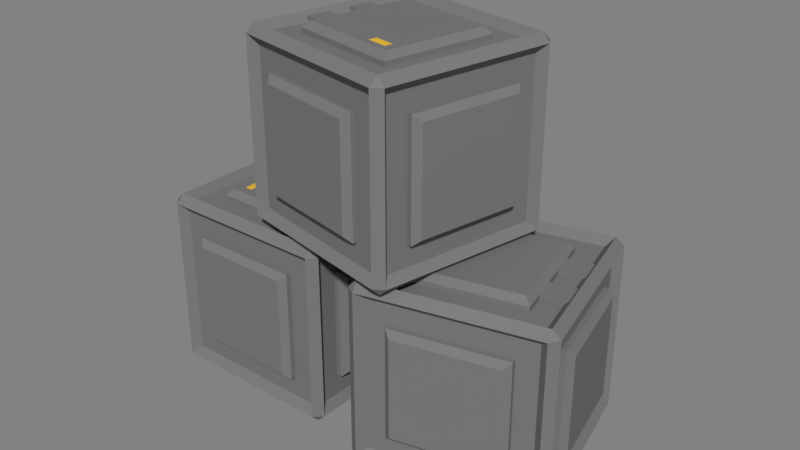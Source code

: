 # Source: prop_crates01.blend  (saved by Blender 2.79.0; exported with 4.5.12 LTS)
import bpy
from mathutils import Matrix  # noqa: F401  (used for matrix-valued properties, if any)

bpy.ops.wm.read_factory_settings(use_empty=True)
scene = bpy.context.scene
scene.name = 'Scene'

# ---- collections
col_collection_1 = bpy.data.collections.new('Collection 1'); scene.collection.children.link(col_collection_1)

# ---- materials (node trees are filled in below, after node groups)
mat_crate = bpy.data.materials.new('crate')
mat_crate.alpha_threshold = 0.0
mat_crate.roughness = 0.5
mat_crate_light = bpy.data.materials.new('crate_light')
mat_crate_light.alpha_threshold = 0.0
mat_crate_light.roughness = 0.5

# ---- material node trees
mat_crate.use_nodes = True; mat_crate.node_tree.nodes.clear()
_N = mat_crate.node_tree.nodes; _L = mat_crate.node_tree.links
n0 = _N.new('ShaderNodeOutputMaterial'); n0.name = 'Material Output'; n0.location = (300, 300)
n1 = _N.new('ShaderNodeBsdfDiffuse'); n1.name = 'Diffuse BSDF'; n1.location = (10, 300)
n1.inputs[0].default_value = (0.1902, 0.1902, 0.1902, 1.0)
_L.new(n1.outputs[0], n0.inputs[0])
n0.is_active_output = True
mat_crate_light.use_nodes = True; mat_crate_light.node_tree.nodes.clear()
_N = mat_crate_light.node_tree.nodes; _L = mat_crate_light.node_tree.links
n0 = _N.new('ShaderNodeOutputMaterial'); n0.name = 'Material Output'; n0.location = (300, 300)
n1 = _N.new('ShaderNodeBsdfDiffuse'); n1.name = 'Diffuse BSDF'; n1.location = (10, 300)
n1.inputs[0].default_value = (0.8, 0.4974, 0.0502, 1.0)
_L.new(n1.outputs[0], n0.inputs[0])
n0.is_active_output = True

# ---- world
world_world = bpy.data.worlds.new('World'); scene.world = world_world
world_world.use_nodes = True; world_world.node_tree.nodes.clear()
_N = world_world.node_tree.nodes; _L = world_world.node_tree.links
n0 = _N.new('ShaderNodeOutputWorld'); n0.name = 'World Output'; n0.location = (300, 300)
n1 = _N.new('ShaderNodeBackground'); n1.name = 'Background'; n1.location = (110, 300)
n1.inputs[0].default_value = (0.04445, 0.04445, 0.04445, 1.0)
n1.inputs[1].default_value = 5.0
_L.new(n1.outputs[0], n0.inputs[0])
n0.is_active_output = True
world_world.color = (0.0, 0.0, 0.0)
world_world.use_sun_shadow = False
world_world.sun_shadow_jitter_overblur = 0.0
world_world.cycles.sampling_method = 'MANUAL'

# ---- meshes
me_cube_002 = bpy.data.meshes.new('Cube.002')
me_cube_002.from_pydata([(-83.04, -83.04, 91.16), (-91.16, -83.04, 83.04), (-83.04, -91.16, 83.04), (-83.04, -91.16, -83.04), (-91.16, 83.04, -83.04), (-91.16, -83.04, -83.04), (-83.04, -83.04, -91.16), (-83.04, 83.04, -91.16), (-91.09, -91.09, -100.0), (-91.09, -100.0, -91.09), (-100.0, -91.09, -91.09), (-91.09, -100.0, 91.09), (-91.09, -91.09, 100.0), (-100.0, -91.09, 91.09), (-91.09, 91.09, -100.0), (-100.0, 91.09, -91.09), (-91.09, 100.0, -91.09), (-91.09, 91.09, 100.0), (-91.09, 100.0, 91.09), (-100.0, 91.09, 91.09), (91.09, -91.09, -100.0), (100.0, -91.09, -91.09), (91.09, -100.0, -91.09), (91.09, -91.09, 100.0), (91.09, -100.0, 91.09), (100.0, -91.09, 91.09), (91.09, 91.09, -100.0), (91.09, 100.0, -91.09), (100.0, 91.09, -91.09), (91.09, 91.09, 100.0), (100.0, 91.09, 91.09), (91.09, 100.0, 91.09), (-83.04, 83.04, 91.16), (-91.16, 83.04, 83.04), (-83.04, 91.16, 83.04), (-83.04, 91.16, -83.04), (83.04, 83.04, -91.16), (83.04, 91.16, -83.04), (83.04, 83.04, 91.16), (83.04, 91.16, 83.04), (91.16, 83.04, 83.04), (91.16, 83.04, -83.04), (83.04, -83.04, -91.16), (91.16, -83.04, -83.04), (83.04, -83.04, 91.16), (91.16, -83.04, 83.04), (83.04, -91.16, 83.04), (83.04, -91.16, -83.04), (60.72, 91.16, 60.72), (-60.72, 91.16, 60.72), (-60.72, 60.72, 91.16), (60.72, 60.72, 91.16), (60.72, 60.72, -91.16), (-60.72, 60.72, -91.16), (-60.72, 91.16, -60.72), (-91.16, 60.72, 60.72), (-91.16, -60.72, 60.72), (-60.72, -60.72, 91.16), (-60.72, -60.72, -91.16), (-91.16, -60.72, -60.72), (-91.16, 60.72, -60.72), (-60.72, -91.16, -60.72), (-60.72, -91.16, 60.72), (60.72, 91.16, -60.72), (91.16, 60.72, 60.72), (91.16, 60.72, -60.72), (60.72, -60.72, -91.16), (91.16, -60.72, -60.72), (60.72, -60.72, 91.16), (91.16, -60.72, 60.72), (60.72, -91.16, 60.72), (60.72, -91.16, -60.72), (54.65, 100.0, -91.09), (18.22, 100.0, -91.09), (-18.22, 100.0, -91.09), (-54.65, 100.0, -91.09), (-54.65, 91.09, -100.0), (-18.22, 91.09, -100.0), (18.22, 91.09, -100.0), (54.65, 91.09, -100.0), (49.82, 91.16, -83.04), (16.61, 91.16, -83.04), (-16.61, 91.16, -83.04), (-49.82, 91.16, -83.04), (-49.82, 83.04, -91.16), (-16.61, 83.04, -91.16), (16.61, 83.04, -91.16), (49.82, 83.04, -91.16), (49.82, 83.04, 91.16), (16.61, 83.04, 91.16), (-16.61, 83.04, 91.16), (-49.82, 83.04, 91.16), (-49.82, 91.16, 83.04), (-16.61, 91.16, 83.04), (16.61, 91.16, 83.04), (49.82, 91.16, 83.04), (60.72, 96.22, 60.72), (54.25, 102.7, 54.25), (-54.25, 102.7, 54.25), (-60.72, 96.22, 60.72), (-60.72, 60.72, 96.22), (-54.25, 54.25, 102.7), (54.25, 54.25, 102.7), (60.72, 60.72, 96.22), (60.72, 60.72, -96.22), (54.25, 54.25, -102.7), (-54.25, 54.25, -102.7), (-60.72, 60.72, -96.22), (-54.25, 102.7, -54.25), (-60.72, 96.22, -60.72), (-96.22, 60.72, 60.72), (-102.7, 54.25, 54.25), (-102.7, -54.25, 54.25), (-96.22, -60.72, 60.72), (-60.72, -60.72, 96.22), (-54.25, -54.25, 102.7), (-54.25, -54.25, -102.7), (-60.72, -60.72, -96.22), (-102.7, -54.25, -54.25), (-96.22, -60.72, -60.72), (-102.7, 54.25, -54.25), (-96.22, 60.72, -60.72), (-60.72, -96.22, -60.72), (-54.25, -102.7, -54.25), (-54.25, -102.7, 54.25), (-60.72, -96.22, 60.72), (54.25, 102.7, -54.25), (60.72, 96.22, -60.72), (96.22, 60.72, 60.72), (102.7, 54.25, 54.25), (102.7, 54.25, -54.25), (96.22, 60.72, -60.72), (60.72, -60.72, -96.22), (54.25, -54.25, -102.7), (102.7, -54.25, -54.25), (96.22, -60.72, -60.72), (54.25, -54.25, 102.7), (60.72, -60.72, 96.22), (96.22, -60.72, 60.72), (102.7, -54.25, 54.25), (60.72, -96.22, 60.72), (54.25, -102.7, 54.25), (54.25, -102.7, -54.25), (60.72, -96.22, -60.72), (-54.65, 91.09, 100.0), (-18.22, 91.09, 100.0), (18.22, 91.09, 100.0), (54.65, 91.09, 100.0), (54.65, 100.0, 91.09), (18.22, 100.0, 91.09), (-18.22, 100.0, 91.09), (-54.65, 100.0, 91.09), (-54.65, -91.09, -100.0), (-18.22, -91.09, -100.0), (18.22, -91.09, -100.0), (54.65, -91.09, -100.0), (54.65, -100.0, -91.09), (18.22, -100.0, -91.09), (-18.22, -100.0, -91.09), (-54.65, -100.0, -91.09), (54.65, -91.09, 100.0), (18.22, -91.09, 100.0), (-18.22, -91.09, 100.0), (-54.65, -91.09, 100.0), (-54.65, -100.0, 91.09), (-18.22, -100.0, 91.09), (18.22, -100.0, 91.09), (54.65, -100.0, 91.09), (-49.82, -83.04, -91.16), (-16.61, -83.04, -91.16), (16.61, -83.04, -91.16), (49.82, -83.04, -91.16), (49.82, -91.16, -83.04), (16.61, -91.16, -83.04), (-16.61, -91.16, -83.04), (-49.82, -91.16, -83.04), (49.82, -83.04, 91.16), (16.61, -83.04, 91.16), (-16.61, -83.04, 91.16), (-49.82, -83.04, 91.16), (-49.82, -91.16, 83.04), (-16.61, -91.16, 83.04), (16.61, -91.16, 83.04), (49.82, -91.16, 83.04), (36.43, 91.16, 60.72), (12.14, 91.16, 60.72), (-12.14, 91.16, 60.72), (-36.43, 91.16, 60.72), (-36.43, 60.72, 91.16), (-12.14, 60.72, 91.16), (12.14, 60.72, 91.16), (36.43, 60.72, 91.16), (36.43, 60.72, -91.16), (12.14, 60.72, -91.16), (-12.14, 60.72, -91.16), (-36.43, 60.72, -91.16), (-36.43, 91.16, -60.72), (-12.14, 91.16, -60.72), (12.14, 91.16, -60.72), (36.43, 91.16, -60.72), (-36.43, -60.72, -91.16), (-12.14, -60.72, -91.16), (12.14, -60.72, -91.16), (36.43, -60.72, -91.16), (36.43, -91.16, -60.72), (12.14, -91.16, -60.72), (-12.14, -91.16, -60.72), (-36.43, -91.16, -60.72), (36.43, -60.72, 91.16), (12.14, -60.72, 91.16), (-12.14, -60.72, 91.16), (-36.43, -60.72, 91.16), (-36.43, -91.16, 60.72), (-12.14, -91.16, 60.72), (12.14, -91.16, 60.72), (36.43, -91.16, 60.72), (32.55, 102.7, 54.25), (10.85, 102.7, 54.25), (-10.85, 102.7, 54.25), (-32.55, 102.7, 54.25), (-36.43, 96.22, 60.72), (-12.14, 96.22, 60.72), (12.14, 96.22, 60.72), (36.43, 96.22, 60.72), (-32.55, 54.25, 102.7), (-10.85, 54.25, 102.7), (10.85, 54.25, 102.7), (32.55, 54.25, 102.7), (36.43, 60.72, 96.22), (12.14, 60.72, 96.22), (-12.14, 60.72, 96.22), (-36.43, 60.72, 96.22), (32.55, 54.25, -102.7), (10.85, 54.25, -102.7), (-10.85, 54.25, -102.7), (-32.55, 54.25, -102.7), (-36.43, 60.72, -96.22), (-12.14, 60.72, -96.22), (12.14, 60.72, -96.22), (36.43, 60.72, -96.22), (-32.55, 102.7, -54.25), (-10.85, 102.7, -54.25), (10.85, 102.7, -54.25), (32.55, 102.7, -54.25), (36.43, 96.22, -60.72), (12.14, 96.22, -60.72), (-12.14, 96.22, -60.72), (-36.43, 96.22, -60.72), (-32.55, -54.25, -102.7), (-10.85, -54.25, -102.7), (10.85, -54.25, -102.7), (32.55, -54.25, -102.7), (36.43, -60.72, -96.22), (12.14, -60.72, -96.22), (-12.14, -60.72, -96.22), (-36.43, -60.72, -96.22), (32.55, -102.7, -54.25), (10.85, -102.7, -54.25), (-10.85, -102.7, -54.25), (-32.55, -102.7, -54.25), (-36.43, -96.22, -60.72), (-12.14, -96.22, -60.72), (12.14, -96.22, -60.72), (36.43, -96.22, -60.72), (32.55, -54.25, 102.7), (10.85, -54.25, 102.7), (-10.85, -54.25, 102.7), (-32.55, -54.25, 102.7), (-36.43, -60.72, 96.22), (-12.14, -60.72, 96.22), (12.14, -60.72, 96.22), (36.43, -60.72, 96.22), (-32.55, -102.7, 54.25), (-10.85, -102.7, 54.25), (10.85, -102.7, 54.25), (32.55, -102.7, 54.25), (36.43, -96.22, 60.72), (12.14, -96.22, 60.72), (-12.14, -96.22, 60.72), (-36.43, -96.22, 60.72), (-36.43, 91.76, 91.16), (-12.14, 91.76, 91.16), (12.14, 91.76, 91.16), (36.43, 91.76, 91.16), (36.43, 91.76, 96.22), (12.14, 91.76, 96.22), (-12.14, 91.76, 96.22), (-36.43, 91.76, 96.22), (-47.72, -44.35, 102.7), (-47.72, -22.06, 102.7), (-39.08, -44.35, 102.7), (-39.08, -22.06, 102.7)], [], [(31, 27, 37, 39), (152, 8, 6, 168), (180, 2, 62, 212), (13, 19, 33, 1), (28, 30, 40, 41), (25, 21, 43, 45), (8, 9, 10), (11, 12, 13), (14, 15, 16), (17, 18, 19), (20, 21, 22), (23, 24, 25), (26, 27, 28), (29, 30, 31), (14, 8, 10, 15), (9, 11, 13, 10), (12, 17, 19, 13), (18, 16, 15, 19), (76, 14, 16, 75), (147, 29, 31, 148), (30, 28, 27, 31), (20, 26, 28, 21), (29, 23, 25, 30), (24, 22, 21, 25), (155, 20, 22, 156), (163, 12, 11, 164), (17, 12, 0, 32), (1, 33, 55, 56), (43, 41, 65, 67), (33, 4, 60, 55), (176, 44, 68, 208), (35, 34, 49, 54), (16, 18, 34, 35), (156, 22, 47, 172), (26, 20, 42, 36), (19, 15, 4, 33), (160, 23, 44, 176), (8, 14, 7, 6), (21, 28, 41, 43), (79, 26, 36, 87), (164, 11, 2, 180), (15, 10, 5, 4), (23, 29, 38, 44), (75, 16, 35, 83), (11, 9, 3, 2), (30, 25, 45, 40), (144, 17, 32, 91), (10, 13, 1, 5), (22, 24, 46, 47), (148, 31, 39, 95), (68, 51, 103, 137), (67, 65, 131, 135), (71, 70, 140, 143), (59, 56, 113, 119), (56, 55, 110, 113), (49, 187, 220, 99), (44, 38, 51, 68), (32, 0, 57, 50), (40, 45, 69, 64), (6, 7, 53, 58), (47, 46, 70, 71), (5, 1, 56, 59), (95, 39, 48, 184), (45, 43, 67, 69), (4, 5, 59, 60), (41, 40, 64, 65), (91, 32, 50, 188), (168, 6, 58, 200), (2, 3, 61, 62), (39, 37, 63, 48), (87, 36, 52, 192), (172, 47, 71, 204), (83, 35, 54, 196), (36, 42, 66, 52), (204, 71, 143, 263), (64, 69, 138, 128), (50, 57, 114, 100), (55, 60, 121, 110), (48, 63, 127, 96), (52, 66, 132, 104), (60, 59, 119, 121), (54, 49, 99, 109), (196, 54, 109, 247), (212, 62, 125, 279), (58, 53, 107, 117), (208, 68, 137, 271), (200, 58, 117, 255), (243, 216, 97, 126), (69, 67, 135, 138), (62, 61, 122, 125), (130, 129, 139, 134), (115, 267, 290, 288), (192, 52, 104, 239), (259, 272, 124, 123), (232, 105, 133, 251), (65, 64, 128, 131), (118, 112, 111, 120), (188, 50, 100, 231), (219, 98, 99, 220), (227, 102, 103, 228), (235, 106, 107, 236), (98, 108, 109, 99), (111, 112, 113, 110), (115, 101, 100, 114), (106, 116, 117, 107), (112, 118, 119, 113), (118, 120, 121, 119), (123, 124, 125, 122), (243, 126, 127, 244), (120, 111, 110, 121), (129, 130, 131, 128), (126, 97, 96, 127), (133, 105, 104, 132), (130, 134, 135, 131), (102, 136, 137, 103), (139, 129, 128, 138), (141, 142, 143, 140), (134, 139, 138, 135), (251, 133, 132, 252), (259, 123, 122, 260), (267, 115, 114, 268), (275, 141, 140, 276), (184, 48, 96, 223), (187, 186, 221, 220), (186, 185, 222, 221), (185, 184, 223, 222), (124, 272, 279, 125), (272, 273, 278, 279), (273, 274, 277, 278), (274, 275, 276, 277), (136, 264, 271, 137), (264, 265, 270, 271), (265, 266, 269, 270), (266, 267, 268, 269), (142, 256, 263, 143), (256, 257, 262, 263), (257, 258, 261, 262), (258, 259, 260, 261), (116, 248, 255, 117), (248, 249, 254, 255), (249, 250, 253, 254), (250, 251, 252, 253), (108, 240, 247, 109), (240, 241, 246, 247), (241, 242, 245, 246), (242, 243, 244, 245), (105, 232, 239, 104), (232, 233, 238, 239), (233, 234, 237, 238), (234, 235, 236, 237), (101, 224, 231, 100), (224, 225, 230, 231), (225, 226, 229, 230), (226, 227, 228, 229), (97, 216, 223, 96), (216, 217, 222, 223), (217, 218, 221, 222), (218, 219, 220, 221), (51, 191, 228, 103), (228, 191, 283, 284), (190, 189, 230, 229), (230, 189, 281, 286), (106, 235, 248, 116), (235, 234, 249, 248), (234, 233, 250, 249), (233, 232, 251, 250), (142, 141, 275, 256), (256, 275, 274, 257), (257, 274, 273, 258), (258, 273, 272, 259), (53, 195, 236, 107), (195, 194, 237, 236), (194, 193, 238, 237), (193, 192, 239, 238), (102, 227, 264, 136), (227, 226, 265, 264), (226, 225, 266, 265), (225, 224, 267, 266), (108, 98, 219, 240), (240, 219, 218, 241), (241, 218, 217, 242), (242, 217, 216, 243), (66, 203, 252, 132), (203, 202, 253, 252), (202, 201, 254, 253), (201, 200, 255, 254), (57, 211, 268, 114), (211, 210, 269, 268), (210, 209, 270, 269), (209, 208, 271, 270), (70, 215, 276, 140), (215, 214, 277, 276), (214, 213, 278, 277), (213, 212, 279, 278), (63, 199, 244, 127), (199, 198, 245, 244), (198, 197, 246, 245), (197, 196, 247, 246), (61, 207, 260, 122), (207, 206, 261, 260), (206, 205, 262, 261), (205, 204, 263, 262), (37, 80, 199, 63), (80, 81, 198, 199), (81, 82, 197, 198), (82, 83, 196, 197), (3, 175, 207, 61), (175, 174, 206, 207), (174, 173, 205, 206), (173, 172, 204, 205), (7, 84, 195, 53), (84, 85, 194, 195), (85, 86, 193, 194), (86, 87, 192, 193), (42, 171, 203, 66), (171, 170, 202, 203), (170, 169, 201, 202), (169, 168, 200, 201), (38, 88, 191, 51), (88, 89, 190, 191), (89, 90, 189, 190), (90, 91, 188, 189), (34, 92, 187, 49), (92, 93, 186, 187), (93, 94, 185, 186), (94, 95, 184, 185), (18, 151, 92, 34), (151, 150, 93, 92), (150, 149, 94, 93), (149, 148, 95, 94), (29, 147, 88, 38), (147, 146, 89, 88), (146, 145, 90, 89), (145, 144, 91, 90), (27, 72, 80, 37), (72, 73, 81, 80), (73, 74, 82, 81), (74, 75, 83, 82), (24, 167, 183, 46), (167, 166, 182, 183), (166, 165, 181, 182), (165, 164, 180, 181), (14, 76, 84, 7), (76, 77, 85, 84), (77, 78, 86, 85), (78, 79, 87, 86), (12, 163, 179, 0), (163, 162, 178, 179), (162, 161, 177, 178), (161, 160, 176, 177), (9, 159, 175, 3), (159, 158, 174, 175), (158, 157, 173, 174), (157, 156, 172, 173), (0, 179, 211, 57), (179, 178, 210, 211), (178, 177, 209, 210), (177, 176, 208, 209), (23, 160, 167, 24), (160, 161, 166, 167), (161, 162, 165, 166), (162, 163, 164, 165), (8, 152, 159, 9), (152, 153, 158, 159), (153, 154, 157, 158), (154, 155, 156, 157), (17, 144, 151, 18), (144, 145, 150, 151), (145, 146, 149, 150), (146, 147, 148, 149), (26, 79, 72, 27), (79, 78, 73, 72), (78, 77, 74, 73), (77, 76, 75, 74), (46, 183, 215, 70), (183, 182, 214, 215), (182, 181, 213, 214), (181, 180, 212, 213), (20, 155, 171, 42), (155, 154, 170, 171), (154, 153, 169, 170), (153, 152, 168, 169), (283, 282, 285, 284), (281, 280, 287, 286), (191, 190, 282, 283), (189, 188, 280, 281), (188, 231, 287, 280), (231, 230, 286, 287), (190, 229, 285, 282), (229, 228, 284, 285), (291, 289, 288, 290), (101, 115, 288, 289), (224, 101, 289, 291), (267, 224, 291, 290)])
me_cube_002.polygons.foreach_set('material_index', [0, 0, 0, 0, 0, 0, 0, 0, 0, 0, 0, 0, 0, 0, 0, 0, 0, 0, 0, 0, 0, 0, 0, 0, 0, 0, 0, 0, 0, 0, 0, 0, 0, 0, 0, 0, 0, 0, 0, 0, 0, 0, 0, 0, 0, 0, 0, 0, 0, 0, 0, 0, 0, 0, 0, 0, 0, 0, 0, 0, 0, 0, 0, 0, 0, 0, 0, 0, 0, 0, 0, 0, 0, 0, 0, 0, 0, 0, 0, 0, 0, 0, 0, 0, 0, 0, 0, 0, 0, 0, 0, 0, 0, 0, 0, 0, 0, 0, 0, 0, 0, 0, 0, 0, 0, 0, 0, 0, 0, 0, 0, 0, 0, 0, 0, 0, 0, 0, 0, 0, 0, 0, 0, 0, 0, 0, 0, 0, 0, 0, 0, 0, 0, 0, 0, 0, 0, 0, 0, 0, 0, 0, 0, 0, 0, 0, 0, 0, 0, 0, 0, 0, 0, 0, 0, 0, 0, 0, 0, 0, 0, 0, 0, 0, 0, 0, 0, 0, 0, 0, 0, 0, 0, 0, 0, 0, 0, 0, 0, 0, 0, 0, 0, 0, 0, 0, 0, 0, 0, 0, 0, 0, 0, 0, 0, 0, 0, 0, 0, 0, 0, 0, 0, 0, 0, 0, 0, 0, 0, 0, 0, 0, 0, 0, 0, 0, 0, 0, 0, 0, 0, 0, 0, 0, 0, 0, 0, 0, 0, 0, 0, 0, 0, 0, 0, 0, 0, 0, 0, 0, 0, 0, 0, 0, 0, 0, 0, 0, 0, 0, 0, 0, 0, 0, 0, 0, 0, 0, 0, 0, 0, 0, 0, 0, 0, 0, 0, 0, 0, 0, 0, 0, 0, 0, 0, 0, 0, 0, 0, 0, 0, 0, 0, 0, 0, 0, 0, 0, 0, 0, 1, 0, 0, 0])
me_cube_002.materials.append(mat_crate)
me_cube_002.materials.append(mat_crate_light)
me_cube_002.use_remesh_preserve_volume = False
me_cube_002.use_remesh_preserve_attributes = False
me_cube_002.use_mirror_vertex_groups = False
me_cube_002.update()
me_cube_001 = bpy.data.meshes.new('Cube.001')
me_cube_001.from_pydata([(-83.04, -83.04, 91.16), (-91.16, -83.04, 83.04), (-83.04, -91.16, 83.04), (-83.04, -91.16, -83.04), (-91.16, 83.04, -83.04), (-91.16, -83.04, -83.04), (-83.04, -83.04, -91.16), (-83.04, 83.04, -91.16), (-91.09, -91.09, -100.0), (-91.09, -100.0, -91.09), (-100.0, -91.09, -91.09), (-91.09, -100.0, 91.09), (-91.09, -91.09, 100.0), (-100.0, -91.09, 91.09), (-91.09, 91.09, -100.0), (-100.0, 91.09, -91.09), (-91.09, 100.0, -91.09), (-91.09, 91.09, 100.0), (-91.09, 100.0, 91.09), (-100.0, 91.09, 91.09), (91.09, -91.09, -100.0), (100.0, -91.09, -91.09), (91.09, -100.0, -91.09), (91.09, -91.09, 100.0), (91.09, -100.0, 91.09), (100.0, -91.09, 91.09), (91.09, 91.09, -100.0), (91.09, 100.0, -91.09), (100.0, 91.09, -91.09), (91.09, 91.09, 100.0), (100.0, 91.09, 91.09), (91.09, 100.0, 91.09), (-83.04, 83.04, 91.16), (-91.16, 83.04, 83.04), (-83.04, 91.16, 83.04), (-83.04, 91.16, -83.04), (83.04, 83.04, -91.16), (83.04, 91.16, -83.04), (83.04, 83.04, 91.16), (83.04, 91.16, 83.04), (91.16, 83.04, 83.04), (91.16, 83.04, -83.04), (83.04, -83.04, -91.16), (91.16, -83.04, -83.04), (83.04, -83.04, 91.16), (91.16, -83.04, 83.04), (83.04, -91.16, 83.04), (83.04, -91.16, -83.04), (60.72, 91.16, 60.72), (-60.72, 91.16, 60.72), (-60.72, 60.72, 91.16), (60.72, 60.72, 91.16), (60.72, 60.72, -91.16), (-60.72, 60.72, -91.16), (-60.72, 91.16, -60.72), (-91.16, 60.72, 60.72), (-91.16, -60.72, 60.72), (-60.72, -60.72, 91.16), (-60.72, -60.72, -91.16), (-91.16, -60.72, -60.72), (-91.16, 60.72, -60.72), (-60.72, -91.16, -60.72), (-60.72, -91.16, 60.72), (60.72, 91.16, -60.72), (91.16, 60.72, 60.72), (91.16, 60.72, -60.72), (60.72, -60.72, -91.16), (91.16, -60.72, -60.72), (60.72, -60.72, 91.16), (91.16, -60.72, 60.72), (60.72, -91.16, 60.72), (60.72, -91.16, -60.72), (54.65, 100.0, -91.09), (18.22, 100.0, -91.09), (-18.22, 100.0, -91.09), (-54.65, 100.0, -91.09), (-54.65, 91.09, -100.0), (-18.22, 91.09, -100.0), (18.22, 91.09, -100.0), (54.65, 91.09, -100.0), (49.82, 91.16, -83.04), (16.61, 91.16, -83.04), (-16.61, 91.16, -83.04), (-49.82, 91.16, -83.04), (-49.82, 83.04, -91.16), (-16.61, 83.04, -91.16), (16.61, 83.04, -91.16), (49.82, 83.04, -91.16), (49.82, 83.04, 91.16), (16.61, 83.04, 91.16), (-16.61, 83.04, 91.16), (-49.82, 83.04, 91.16), (-49.82, 91.16, 83.04), (-16.61, 91.16, 83.04), (16.61, 91.16, 83.04), (49.82, 91.16, 83.04), (60.72, 96.22, 60.72), (54.25, 102.7, 54.25), (-54.25, 102.7, 54.25), (-60.72, 96.22, 60.72), (-60.72, 60.72, 96.22), (-54.25, 54.25, 102.7), (54.25, 54.25, 102.7), (60.72, 60.72, 96.22), (60.72, 60.72, -96.22), (54.25, 54.25, -102.7), (-54.25, 54.25, -102.7), (-60.72, 60.72, -96.22), (-54.25, 102.7, -54.25), (-60.72, 96.22, -60.72), (-96.22, 60.72, 60.72), (-102.7, 54.25, 54.25), (-102.7, -54.25, 54.25), (-96.22, -60.72, 60.72), (-60.72, -60.72, 96.22), (-54.25, -54.25, 102.7), (-54.25, -54.25, -102.7), (-60.72, -60.72, -96.22), (-102.7, -54.25, -54.25), (-96.22, -60.72, -60.72), (-102.7, 54.25, -54.25), (-96.22, 60.72, -60.72), (-60.72, -96.22, -60.72), (-54.25, -102.7, -54.25), (-54.25, -102.7, 54.25), (-60.72, -96.22, 60.72), (54.25, 102.7, -54.25), (60.72, 96.22, -60.72), (96.22, 60.72, 60.72), (102.7, 54.25, 54.25), (102.7, 54.25, -54.25), (96.22, 60.72, -60.72), (60.72, -60.72, -96.22), (54.25, -54.25, -102.7), (102.7, -54.25, -54.25), (96.22, -60.72, -60.72), (54.25, -54.25, 102.7), (60.72, -60.72, 96.22), (96.22, -60.72, 60.72), (102.7, -54.25, 54.25), (60.72, -96.22, 60.72), (54.25, -102.7, 54.25), (54.25, -102.7, -54.25), (60.72, -96.22, -60.72), (-54.65, 91.09, 100.0), (-18.22, 91.09, 100.0), (18.22, 91.09, 100.0), (54.65, 91.09, 100.0), (54.65, 100.0, 91.09), (18.22, 100.0, 91.09), (-18.22, 100.0, 91.09), (-54.65, 100.0, 91.09), (-54.65, -91.09, -100.0), (-18.22, -91.09, -100.0), (18.22, -91.09, -100.0), (54.65, -91.09, -100.0), (54.65, -100.0, -91.09), (18.22, -100.0, -91.09), (-18.22, -100.0, -91.09), (-54.65, -100.0, -91.09), (54.65, -91.09, 100.0), (18.22, -91.09, 100.0), (-18.22, -91.09, 100.0), (-54.65, -91.09, 100.0), (-54.65, -100.0, 91.09), (-18.22, -100.0, 91.09), (18.22, -100.0, 91.09), (54.65, -100.0, 91.09), (-49.82, -83.04, -91.16), (-16.61, -83.04, -91.16), (16.61, -83.04, -91.16), (49.82, -83.04, -91.16), (49.82, -91.16, -83.04), (16.61, -91.16, -83.04), (-16.61, -91.16, -83.04), (-49.82, -91.16, -83.04), (49.82, -83.04, 91.16), (16.61, -83.04, 91.16), (-16.61, -83.04, 91.16), (-49.82, -83.04, 91.16), (-49.82, -91.16, 83.04), (-16.61, -91.16, 83.04), (16.61, -91.16, 83.04), (49.82, -91.16, 83.04), (36.43, 91.16, 60.72), (12.14, 91.16, 60.72), (-12.14, 91.16, 60.72), (-36.43, 91.16, 60.72), (-36.43, 60.72, 91.16), (-12.14, 60.72, 91.16), (12.14, 60.72, 91.16), (36.43, 60.72, 91.16), (36.43, 60.72, -91.16), (12.14, 60.72, -91.16), (-12.14, 60.72, -91.16), (-36.43, 60.72, -91.16), (-36.43, 91.16, -60.72), (-12.14, 91.16, -60.72), (12.14, 91.16, -60.72), (36.43, 91.16, -60.72), (-36.43, -60.72, -91.16), (-12.14, -60.72, -91.16), (12.14, -60.72, -91.16), (36.43, -60.72, -91.16), (36.43, -91.16, -60.72), (12.14, -91.16, -60.72), (-12.14, -91.16, -60.72), (-36.43, -91.16, -60.72), (36.43, -60.72, 91.16), (12.14, -60.72, 91.16), (-12.14, -60.72, 91.16), (-36.43, -60.72, 91.16), (-36.43, -91.16, 60.72), (-12.14, -91.16, 60.72), (12.14, -91.16, 60.72), (36.43, -91.16, 60.72), (32.55, 102.7, 54.25), (10.85, 102.7, 54.25), (-10.85, 102.7, 54.25), (-32.55, 102.7, 54.25), (-36.43, 96.22, 60.72), (-12.14, 96.22, 60.72), (12.14, 96.22, 60.72), (36.43, 96.22, 60.72), (-32.55, 54.25, 102.7), (-10.85, 54.25, 102.7), (10.85, 54.25, 102.7), (32.55, 54.25, 102.7), (36.43, 60.72, 96.22), (12.14, 60.72, 96.22), (-12.14, 60.72, 96.22), (-36.43, 60.72, 96.22), (32.55, 54.25, -102.7), (10.85, 54.25, -102.7), (-10.85, 54.25, -102.7), (-32.55, 54.25, -102.7), (-36.43, 60.72, -96.22), (-12.14, 60.72, -96.22), (12.14, 60.72, -96.22), (36.43, 60.72, -96.22), (-32.55, 102.7, -54.25), (-10.85, 102.7, -54.25), (10.85, 102.7, -54.25), (32.55, 102.7, -54.25), (36.43, 96.22, -60.72), (12.14, 96.22, -60.72), (-12.14, 96.22, -60.72), (-36.43, 96.22, -60.72), (-32.55, -54.25, -102.7), (-10.85, -54.25, -102.7), (10.85, -54.25, -102.7), (32.55, -54.25, -102.7), (36.43, -60.72, -96.22), (12.14, -60.72, -96.22), (-12.14, -60.72, -96.22), (-36.43, -60.72, -96.22), (32.55, -102.7, -54.25), (10.85, -102.7, -54.25), (-10.85, -102.7, -54.25), (-32.55, -102.7, -54.25), (-36.43, -96.22, -60.72), (-12.14, -96.22, -60.72), (12.14, -96.22, -60.72), (36.43, -96.22, -60.72), (32.55, -54.25, 102.7), (10.85, -54.25, 102.7), (-10.85, -54.25, 102.7), (-32.55, -54.25, 102.7), (-36.43, -60.72, 96.22), (-12.14, -60.72, 96.22), (12.14, -60.72, 96.22), (36.43, -60.72, 96.22), (-32.55, -102.7, 54.25), (-10.85, -102.7, 54.25), (10.85, -102.7, 54.25), (32.55, -102.7, 54.25), (36.43, -96.22, 60.72), (12.14, -96.22, 60.72), (-12.14, -96.22, 60.72), (-36.43, -96.22, 60.72), (-36.43, 91.76, 91.16), (-12.14, 91.76, 91.16), (12.14, 91.76, 91.16), (36.43, 91.76, 91.16), (36.43, 91.76, 96.22), (12.14, 91.76, 96.22), (-12.14, 91.76, 96.22), (-36.43, 91.76, 96.22), (-47.72, -44.35, 102.7), (-47.72, -22.06, 102.7), (-39.08, -44.35, 102.7), (-39.08, -22.06, 102.7)], [], [(31, 27, 37, 39), (152, 8, 6, 168), (180, 2, 62, 212), (13, 19, 33, 1), (28, 30, 40, 41), (25, 21, 43, 45), (8, 9, 10), (11, 12, 13), (14, 15, 16), (17, 18, 19), (20, 21, 22), (23, 24, 25), (26, 27, 28), (29, 30, 31), (14, 8, 10, 15), (9, 11, 13, 10), (12, 17, 19, 13), (18, 16, 15, 19), (76, 14, 16, 75), (147, 29, 31, 148), (30, 28, 27, 31), (20, 26, 28, 21), (29, 23, 25, 30), (24, 22, 21, 25), (155, 20, 22, 156), (163, 12, 11, 164), (17, 12, 0, 32), (1, 33, 55, 56), (43, 41, 65, 67), (33, 4, 60, 55), (176, 44, 68, 208), (35, 34, 49, 54), (16, 18, 34, 35), (156, 22, 47, 172), (26, 20, 42, 36), (19, 15, 4, 33), (160, 23, 44, 176), (8, 14, 7, 6), (21, 28, 41, 43), (79, 26, 36, 87), (164, 11, 2, 180), (15, 10, 5, 4), (23, 29, 38, 44), (75, 16, 35, 83), (11, 9, 3, 2), (30, 25, 45, 40), (144, 17, 32, 91), (10, 13, 1, 5), (22, 24, 46, 47), (148, 31, 39, 95), (68, 51, 103, 137), (67, 65, 131, 135), (71, 70, 140, 143), (59, 56, 113, 119), (56, 55, 110, 113), (49, 187, 220, 99), (44, 38, 51, 68), (32, 0, 57, 50), (40, 45, 69, 64), (6, 7, 53, 58), (47, 46, 70, 71), (5, 1, 56, 59), (95, 39, 48, 184), (45, 43, 67, 69), (4, 5, 59, 60), (41, 40, 64, 65), (91, 32, 50, 188), (168, 6, 58, 200), (2, 3, 61, 62), (39, 37, 63, 48), (87, 36, 52, 192), (172, 47, 71, 204), (83, 35, 54, 196), (36, 42, 66, 52), (204, 71, 143, 263), (64, 69, 138, 128), (50, 57, 114, 100), (55, 60, 121, 110), (48, 63, 127, 96), (52, 66, 132, 104), (60, 59, 119, 121), (54, 49, 99, 109), (196, 54, 109, 247), (212, 62, 125, 279), (58, 53, 107, 117), (208, 68, 137, 271), (200, 58, 117, 255), (243, 216, 97, 126), (69, 67, 135, 138), (62, 61, 122, 125), (130, 129, 139, 134), (115, 267, 290, 288), (192, 52, 104, 239), (259, 272, 124, 123), (232, 105, 133, 251), (65, 64, 128, 131), (118, 112, 111, 120), (188, 50, 100, 231), (219, 98, 99, 220), (227, 102, 103, 228), (235, 106, 107, 236), (98, 108, 109, 99), (111, 112, 113, 110), (115, 101, 100, 114), (106, 116, 117, 107), (112, 118, 119, 113), (118, 120, 121, 119), (123, 124, 125, 122), (243, 126, 127, 244), (120, 111, 110, 121), (129, 130, 131, 128), (126, 97, 96, 127), (133, 105, 104, 132), (130, 134, 135, 131), (102, 136, 137, 103), (139, 129, 128, 138), (141, 142, 143, 140), (134, 139, 138, 135), (251, 133, 132, 252), (259, 123, 122, 260), (267, 115, 114, 268), (275, 141, 140, 276), (184, 48, 96, 223), (187, 186, 221, 220), (186, 185, 222, 221), (185, 184, 223, 222), (124, 272, 279, 125), (272, 273, 278, 279), (273, 274, 277, 278), (274, 275, 276, 277), (136, 264, 271, 137), (264, 265, 270, 271), (265, 266, 269, 270), (266, 267, 268, 269), (142, 256, 263, 143), (256, 257, 262, 263), (257, 258, 261, 262), (258, 259, 260, 261), (116, 248, 255, 117), (248, 249, 254, 255), (249, 250, 253, 254), (250, 251, 252, 253), (108, 240, 247, 109), (240, 241, 246, 247), (241, 242, 245, 246), (242, 243, 244, 245), (105, 232, 239, 104), (232, 233, 238, 239), (233, 234, 237, 238), (234, 235, 236, 237), (101, 224, 231, 100), (224, 225, 230, 231), (225, 226, 229, 230), (226, 227, 228, 229), (97, 216, 223, 96), (216, 217, 222, 223), (217, 218, 221, 222), (218, 219, 220, 221), (51, 191, 228, 103), (228, 191, 283, 284), (190, 189, 230, 229), (230, 189, 281, 286), (106, 235, 248, 116), (235, 234, 249, 248), (234, 233, 250, 249), (233, 232, 251, 250), (142, 141, 275, 256), (256, 275, 274, 257), (257, 274, 273, 258), (258, 273, 272, 259), (53, 195, 236, 107), (195, 194, 237, 236), (194, 193, 238, 237), (193, 192, 239, 238), (102, 227, 264, 136), (227, 226, 265, 264), (226, 225, 266, 265), (225, 224, 267, 266), (108, 98, 219, 240), (240, 219, 218, 241), (241, 218, 217, 242), (242, 217, 216, 243), (66, 203, 252, 132), (203, 202, 253, 252), (202, 201, 254, 253), (201, 200, 255, 254), (57, 211, 268, 114), (211, 210, 269, 268), (210, 209, 270, 269), (209, 208, 271, 270), (70, 215, 276, 140), (215, 214, 277, 276), (214, 213, 278, 277), (213, 212, 279, 278), (63, 199, 244, 127), (199, 198, 245, 244), (198, 197, 246, 245), (197, 196, 247, 246), (61, 207, 260, 122), (207, 206, 261, 260), (206, 205, 262, 261), (205, 204, 263, 262), (37, 80, 199, 63), (80, 81, 198, 199), (81, 82, 197, 198), (82, 83, 196, 197), (3, 175, 207, 61), (175, 174, 206, 207), (174, 173, 205, 206), (173, 172, 204, 205), (7, 84, 195, 53), (84, 85, 194, 195), (85, 86, 193, 194), (86, 87, 192, 193), (42, 171, 203, 66), (171, 170, 202, 203), (170, 169, 201, 202), (169, 168, 200, 201), (38, 88, 191, 51), (88, 89, 190, 191), (89, 90, 189, 190), (90, 91, 188, 189), (34, 92, 187, 49), (92, 93, 186, 187), (93, 94, 185, 186), (94, 95, 184, 185), (18, 151, 92, 34), (151, 150, 93, 92), (150, 149, 94, 93), (149, 148, 95, 94), (29, 147, 88, 38), (147, 146, 89, 88), (146, 145, 90, 89), (145, 144, 91, 90), (27, 72, 80, 37), (72, 73, 81, 80), (73, 74, 82, 81), (74, 75, 83, 82), (24, 167, 183, 46), (167, 166, 182, 183), (166, 165, 181, 182), (165, 164, 180, 181), (14, 76, 84, 7), (76, 77, 85, 84), (77, 78, 86, 85), (78, 79, 87, 86), (12, 163, 179, 0), (163, 162, 178, 179), (162, 161, 177, 178), (161, 160, 176, 177), (9, 159, 175, 3), (159, 158, 174, 175), (158, 157, 173, 174), (157, 156, 172, 173), (0, 179, 211, 57), (179, 178, 210, 211), (178, 177, 209, 210), (177, 176, 208, 209), (23, 160, 167, 24), (160, 161, 166, 167), (161, 162, 165, 166), (162, 163, 164, 165), (8, 152, 159, 9), (152, 153, 158, 159), (153, 154, 157, 158), (154, 155, 156, 157), (17, 144, 151, 18), (144, 145, 150, 151), (145, 146, 149, 150), (146, 147, 148, 149), (26, 79, 72, 27), (79, 78, 73, 72), (78, 77, 74, 73), (77, 76, 75, 74), (46, 183, 215, 70), (183, 182, 214, 215), (182, 181, 213, 214), (181, 180, 212, 213), (20, 155, 171, 42), (155, 154, 170, 171), (154, 153, 169, 170), (153, 152, 168, 169), (283, 282, 285, 284), (281, 280, 287, 286), (191, 190, 282, 283), (189, 188, 280, 281), (188, 231, 287, 280), (231, 230, 286, 287), (190, 229, 285, 282), (229, 228, 284, 285), (291, 289, 288, 290), (101, 115, 288, 289), (224, 101, 289, 291), (267, 224, 291, 290)])
me_cube_001.polygons.foreach_set('material_index', [0, 0, 0, 0, 0, 0, 0, 0, 0, 0, 0, 0, 0, 0, 0, 0, 0, 0, 0, 0, 0, 0, 0, 0, 0, 0, 0, 0, 0, 0, 0, 0, 0, 0, 0, 0, 0, 0, 0, 0, 0, 0, 0, 0, 0, 0, 0, 0, 0, 0, 0, 0, 0, 0, 0, 0, 0, 0, 0, 0, 0, 0, 0, 0, 0, 0, 0, 0, 0, 0, 0, 0, 0, 0, 0, 0, 0, 0, 0, 0, 0, 0, 0, 0, 0, 0, 0, 0, 0, 0, 0, 0, 0, 0, 0, 0, 0, 0, 0, 0, 0, 0, 0, 0, 0, 0, 0, 0, 0, 0, 0, 0, 0, 0, 0, 0, 0, 0, 0, 0, 0, 0, 0, 0, 0, 0, 0, 0, 0, 0, 0, 0, 0, 0, 0, 0, 0, 0, 0, 0, 0, 0, 0, 0, 0, 0, 0, 0, 0, 0, 0, 0, 0, 0, 0, 0, 0, 0, 0, 0, 0, 0, 0, 0, 0, 0, 0, 0, 0, 0, 0, 0, 0, 0, 0, 0, 0, 0, 0, 0, 0, 0, 0, 0, 0, 0, 0, 0, 0, 0, 0, 0, 0, 0, 0, 0, 0, 0, 0, 0, 0, 0, 0, 0, 0, 0, 0, 0, 0, 0, 0, 0, 0, 0, 0, 0, 0, 0, 0, 0, 0, 0, 0, 0, 0, 0, 0, 0, 0, 0, 0, 0, 0, 0, 0, 0, 0, 0, 0, 0, 0, 0, 0, 0, 0, 0, 0, 0, 0, 0, 0, 0, 0, 0, 0, 0, 0, 0, 0, 0, 0, 0, 0, 0, 0, 0, 0, 0, 0, 0, 0, 0, 0, 0, 0, 0, 0, 0, 0, 0, 0, 0, 0, 0, 0, 0, 0, 0, 0, 0, 1, 0, 0, 0])
me_cube_001.materials.append(mat_crate)
me_cube_001.materials.append(mat_crate_light)
me_cube_001.use_remesh_preserve_volume = False
me_cube_001.use_remesh_preserve_attributes = False
me_cube_001.use_mirror_vertex_groups = False
me_cube_001.update()
me_cube = bpy.data.meshes.new('Cube')
me_cube.from_pydata([(-83.04, -83.04, 91.16), (-91.16, -83.04, 83.04), (-83.04, -91.16, 83.04), (-83.04, -91.16, -83.04), (-91.16, 83.04, -83.04), (-91.16, -83.04, -83.04), (-83.04, -83.04, -91.16), (-83.04, 83.04, -91.16), (-91.09, -91.09, -100.0), (-91.09, -100.0, -91.09), (-100.0, -91.09, -91.09), (-91.09, -100.0, 91.09), (-91.09, -91.09, 100.0), (-100.0, -91.09, 91.09), (-91.09, 91.09, -100.0), (-100.0, 91.09, -91.09), (-91.09, 100.0, -91.09), (-91.09, 91.09, 100.0), (-91.09, 100.0, 91.09), (-100.0, 91.09, 91.09), (91.09, -91.09, -100.0), (100.0, -91.09, -91.09), (91.09, -100.0, -91.09), (91.09, -91.09, 100.0), (91.09, -100.0, 91.09), (100.0, -91.09, 91.09), (91.09, 91.09, -100.0), (91.09, 100.0, -91.09), (100.0, 91.09, -91.09), (91.09, 91.09, 100.0), (100.0, 91.09, 91.09), (91.09, 100.0, 91.09), (-83.04, 83.04, 91.16), (-91.16, 83.04, 83.04), (-83.04, 91.16, 83.04), (-83.04, 91.16, -83.04), (83.04, 83.04, -91.16), (83.04, 91.16, -83.04), (83.04, 83.04, 91.16), (83.04, 91.16, 83.04), (91.16, 83.04, 83.04), (91.16, 83.04, -83.04), (83.04, -83.04, -91.16), (91.16, -83.04, -83.04), (83.04, -83.04, 91.16), (91.16, -83.04, 83.04), (83.04, -91.16, 83.04), (83.04, -91.16, -83.04), (60.72, 91.16, 60.72), (-60.72, 91.16, 60.72), (-60.72, 60.72, 91.16), (60.72, 60.72, 91.16), (60.72, 60.72, -91.16), (-60.72, 60.72, -91.16), (-60.72, 91.16, -60.72), (-91.16, 60.72, 60.72), (-91.16, -60.72, 60.72), (-60.72, -60.72, 91.16), (-60.72, -60.72, -91.16), (-91.16, -60.72, -60.72), (-91.16, 60.72, -60.72), (-60.72, -91.16, -60.72), (-60.72, -91.16, 60.72), (60.72, 91.16, -60.72), (91.16, 60.72, 60.72), (91.16, 60.72, -60.72), (60.72, -60.72, -91.16), (91.16, -60.72, -60.72), (60.72, -60.72, 91.16), (91.16, -60.72, 60.72), (60.72, -91.16, 60.72), (60.72, -91.16, -60.72), (54.65, 100.0, -91.09), (18.22, 100.0, -91.09), (-18.22, 100.0, -91.09), (-54.65, 100.0, -91.09), (-54.65, 91.09, -100.0), (-18.22, 91.09, -100.0), (18.22, 91.09, -100.0), (54.65, 91.09, -100.0), (49.82, 91.16, -83.04), (16.61, 91.16, -83.04), (-16.61, 91.16, -83.04), (-49.82, 91.16, -83.04), (-49.82, 83.04, -91.16), (-16.61, 83.04, -91.16), (16.61, 83.04, -91.16), (49.82, 83.04, -91.16), (49.82, 83.04, 91.16), (16.61, 83.04, 91.16), (-16.61, 83.04, 91.16), (-49.82, 83.04, 91.16), (-49.82, 91.16, 83.04), (-16.61, 91.16, 83.04), (16.61, 91.16, 83.04), (49.82, 91.16, 83.04), (60.72, 96.22, 60.72), (54.25, 102.7, 54.25), (-54.25, 102.7, 54.25), (-60.72, 96.22, 60.72), (-60.72, 60.72, 96.22), (-54.25, 54.25, 102.7), (54.25, 54.25, 102.7), (60.72, 60.72, 96.22), (60.72, 60.72, -96.22), (54.25, 54.25, -102.7), (-54.25, 54.25, -102.7), (-60.72, 60.72, -96.22), (-54.25, 102.7, -54.25), (-60.72, 96.22, -60.72), (-96.22, 60.72, 60.72), (-102.7, 54.25, 54.25), (-102.7, -54.25, 54.25), (-96.22, -60.72, 60.72), (-60.72, -60.72, 96.22), (-54.25, -54.25, 102.7), (-54.25, -54.25, -102.7), (-60.72, -60.72, -96.22), (-102.7, -54.25, -54.25), (-96.22, -60.72, -60.72), (-102.7, 54.25, -54.25), (-96.22, 60.72, -60.72), (-60.72, -96.22, -60.72), (-54.25, -102.7, -54.25), (-54.25, -102.7, 54.25), (-60.72, -96.22, 60.72), (54.25, 102.7, -54.25), (60.72, 96.22, -60.72), (96.22, 60.72, 60.72), (102.7, 54.25, 54.25), (102.7, 54.25, -54.25), (96.22, 60.72, -60.72), (60.72, -60.72, -96.22), (54.25, -54.25, -102.7), (102.7, -54.25, -54.25), (96.22, -60.72, -60.72), (54.25, -54.25, 102.7), (60.72, -60.72, 96.22), (96.22, -60.72, 60.72), (102.7, -54.25, 54.25), (60.72, -96.22, 60.72), (54.25, -102.7, 54.25), (54.25, -102.7, -54.25), (60.72, -96.22, -60.72), (-54.65, 91.09, 100.0), (-18.22, 91.09, 100.0), (18.22, 91.09, 100.0), (54.65, 91.09, 100.0), (54.65, 100.0, 91.09), (18.22, 100.0, 91.09), (-18.22, 100.0, 91.09), (-54.65, 100.0, 91.09), (-54.65, -91.09, -100.0), (-18.22, -91.09, -100.0), (18.22, -91.09, -100.0), (54.65, -91.09, -100.0), (54.65, -100.0, -91.09), (18.22, -100.0, -91.09), (-18.22, -100.0, -91.09), (-54.65, -100.0, -91.09), (54.65, -91.09, 100.0), (18.22, -91.09, 100.0), (-18.22, -91.09, 100.0), (-54.65, -91.09, 100.0), (-54.65, -100.0, 91.09), (-18.22, -100.0, 91.09), (18.22, -100.0, 91.09), (54.65, -100.0, 91.09), (-49.82, -83.04, -91.16), (-16.61, -83.04, -91.16), (16.61, -83.04, -91.16), (49.82, -83.04, -91.16), (49.82, -91.16, -83.04), (16.61, -91.16, -83.04), (-16.61, -91.16, -83.04), (-49.82, -91.16, -83.04), (49.82, -83.04, 91.16), (16.61, -83.04, 91.16), (-16.61, -83.04, 91.16), (-49.82, -83.04, 91.16), (-49.82, -91.16, 83.04), (-16.61, -91.16, 83.04), (16.61, -91.16, 83.04), (49.82, -91.16, 83.04), (36.43, 91.16, 60.72), (12.14, 91.16, 60.72), (-12.14, 91.16, 60.72), (-36.43, 91.16, 60.72), (-36.43, 60.72, 91.16), (-12.14, 60.72, 91.16), (12.14, 60.72, 91.16), (36.43, 60.72, 91.16), (36.43, 60.72, -91.16), (12.14, 60.72, -91.16), (-12.14, 60.72, -91.16), (-36.43, 60.72, -91.16), (-36.43, 91.16, -60.72), (-12.14, 91.16, -60.72), (12.14, 91.16, -60.72), (36.43, 91.16, -60.72), (-36.43, -60.72, -91.16), (-12.14, -60.72, -91.16), (12.14, -60.72, -91.16), (36.43, -60.72, -91.16), (36.43, -91.16, -60.72), (12.14, -91.16, -60.72), (-12.14, -91.16, -60.72), (-36.43, -91.16, -60.72), (36.43, -60.72, 91.16), (12.14, -60.72, 91.16), (-12.14, -60.72, 91.16), (-36.43, -60.72, 91.16), (-36.43, -91.16, 60.72), (-12.14, -91.16, 60.72), (12.14, -91.16, 60.72), (36.43, -91.16, 60.72), (32.55, 102.7, 54.25), (10.85, 102.7, 54.25), (-10.85, 102.7, 54.25), (-32.55, 102.7, 54.25), (-36.43, 96.22, 60.72), (-12.14, 96.22, 60.72), (12.14, 96.22, 60.72), (36.43, 96.22, 60.72), (-32.55, 54.25, 102.7), (-10.85, 54.25, 102.7), (10.85, 54.25, 102.7), (32.55, 54.25, 102.7), (36.43, 60.72, 96.22), (12.14, 60.72, 96.22), (-12.14, 60.72, 96.22), (-36.43, 60.72, 96.22), (32.55, 54.25, -102.7), (10.85, 54.25, -102.7), (-10.85, 54.25, -102.7), (-32.55, 54.25, -102.7), (-36.43, 60.72, -96.22), (-12.14, 60.72, -96.22), (12.14, 60.72, -96.22), (36.43, 60.72, -96.22), (-32.55, 102.7, -54.25), (-10.85, 102.7, -54.25), (10.85, 102.7, -54.25), (32.55, 102.7, -54.25), (36.43, 96.22, -60.72), (12.14, 96.22, -60.72), (-12.14, 96.22, -60.72), (-36.43, 96.22, -60.72), (-32.55, -54.25, -102.7), (-10.85, -54.25, -102.7), (10.85, -54.25, -102.7), (32.55, -54.25, -102.7), (36.43, -60.72, -96.22), (12.14, -60.72, -96.22), (-12.14, -60.72, -96.22), (-36.43, -60.72, -96.22), (32.55, -102.7, -54.25), (10.85, -102.7, -54.25), (-10.85, -102.7, -54.25), (-32.55, -102.7, -54.25), (-36.43, -96.22, -60.72), (-12.14, -96.22, -60.72), (12.14, -96.22, -60.72), (36.43, -96.22, -60.72), (32.55, -54.25, 102.7), (10.85, -54.25, 102.7), (-10.85, -54.25, 102.7), (-32.55, -54.25, 102.7), (-36.43, -60.72, 96.22), (-12.14, -60.72, 96.22), (12.14, -60.72, 96.22), (36.43, -60.72, 96.22), (-32.55, -102.7, 54.25), (-10.85, -102.7, 54.25), (10.85, -102.7, 54.25), (32.55, -102.7, 54.25), (36.43, -96.22, 60.72), (12.14, -96.22, 60.72), (-12.14, -96.22, 60.72), (-36.43, -96.22, 60.72), (-36.43, 91.76, 91.16), (-12.14, 91.76, 91.16), (12.14, 91.76, 91.16), (36.43, 91.76, 91.16), (36.43, 91.76, 96.22), (12.14, 91.76, 96.22), (-12.14, 91.76, 96.22), (-36.43, 91.76, 96.22), (-47.72, -44.35, 102.7), (-47.72, -22.06, 102.7), (-39.08, -44.35, 102.7), (-39.08, -22.06, 102.7)], [], [(31, 27, 37, 39), (152, 8, 6, 168), (180, 2, 62, 212), (13, 19, 33, 1), (28, 30, 40, 41), (25, 21, 43, 45), (8, 9, 10), (11, 12, 13), (14, 15, 16), (17, 18, 19), (20, 21, 22), (23, 24, 25), (26, 27, 28), (29, 30, 31), (14, 8, 10, 15), (9, 11, 13, 10), (12, 17, 19, 13), (18, 16, 15, 19), (76, 14, 16, 75), (147, 29, 31, 148), (30, 28, 27, 31), (20, 26, 28, 21), (29, 23, 25, 30), (24, 22, 21, 25), (155, 20, 22, 156), (163, 12, 11, 164), (17, 12, 0, 32), (1, 33, 55, 56), (43, 41, 65, 67), (33, 4, 60, 55), (176, 44, 68, 208), (35, 34, 49, 54), (16, 18, 34, 35), (156, 22, 47, 172), (26, 20, 42, 36), (19, 15, 4, 33), (160, 23, 44, 176), (8, 14, 7, 6), (21, 28, 41, 43), (79, 26, 36, 87), (164, 11, 2, 180), (15, 10, 5, 4), (23, 29, 38, 44), (75, 16, 35, 83), (11, 9, 3, 2), (30, 25, 45, 40), (144, 17, 32, 91), (10, 13, 1, 5), (22, 24, 46, 47), (148, 31, 39, 95), (68, 51, 103, 137), (67, 65, 131, 135), (71, 70, 140, 143), (59, 56, 113, 119), (56, 55, 110, 113), (49, 187, 220, 99), (44, 38, 51, 68), (32, 0, 57, 50), (40, 45, 69, 64), (6, 7, 53, 58), (47, 46, 70, 71), (5, 1, 56, 59), (95, 39, 48, 184), (45, 43, 67, 69), (4, 5, 59, 60), (41, 40, 64, 65), (91, 32, 50, 188), (168, 6, 58, 200), (2, 3, 61, 62), (39, 37, 63, 48), (87, 36, 52, 192), (172, 47, 71, 204), (83, 35, 54, 196), (36, 42, 66, 52), (204, 71, 143, 263), (64, 69, 138, 128), (50, 57, 114, 100), (55, 60, 121, 110), (48, 63, 127, 96), (52, 66, 132, 104), (60, 59, 119, 121), (54, 49, 99, 109), (196, 54, 109, 247), (212, 62, 125, 279), (58, 53, 107, 117), (208, 68, 137, 271), (200, 58, 117, 255), (243, 216, 97, 126), (69, 67, 135, 138), (62, 61, 122, 125), (130, 129, 139, 134), (115, 267, 290, 288), (192, 52, 104, 239), (259, 272, 124, 123), (232, 105, 133, 251), (65, 64, 128, 131), (118, 112, 111, 120), (188, 50, 100, 231), (219, 98, 99, 220), (227, 102, 103, 228), (235, 106, 107, 236), (98, 108, 109, 99), (111, 112, 113, 110), (115, 101, 100, 114), (106, 116, 117, 107), (112, 118, 119, 113), (118, 120, 121, 119), (123, 124, 125, 122), (243, 126, 127, 244), (120, 111, 110, 121), (129, 130, 131, 128), (126, 97, 96, 127), (133, 105, 104, 132), (130, 134, 135, 131), (102, 136, 137, 103), (139, 129, 128, 138), (141, 142, 143, 140), (134, 139, 138, 135), (251, 133, 132, 252), (259, 123, 122, 260), (267, 115, 114, 268), (275, 141, 140, 276), (184, 48, 96, 223), (187, 186, 221, 220), (186, 185, 222, 221), (185, 184, 223, 222), (124, 272, 279, 125), (272, 273, 278, 279), (273, 274, 277, 278), (274, 275, 276, 277), (136, 264, 271, 137), (264, 265, 270, 271), (265, 266, 269, 270), (266, 267, 268, 269), (142, 256, 263, 143), (256, 257, 262, 263), (257, 258, 261, 262), (258, 259, 260, 261), (116, 248, 255, 117), (248, 249, 254, 255), (249, 250, 253, 254), (250, 251, 252, 253), (108, 240, 247, 109), (240, 241, 246, 247), (241, 242, 245, 246), (242, 243, 244, 245), (105, 232, 239, 104), (232, 233, 238, 239), (233, 234, 237, 238), (234, 235, 236, 237), (101, 224, 231, 100), (224, 225, 230, 231), (225, 226, 229, 230), (226, 227, 228, 229), (97, 216, 223, 96), (216, 217, 222, 223), (217, 218, 221, 222), (218, 219, 220, 221), (51, 191, 228, 103), (228, 191, 283, 284), (190, 189, 230, 229), (230, 189, 281, 286), (106, 235, 248, 116), (235, 234, 249, 248), (234, 233, 250, 249), (233, 232, 251, 250), (142, 141, 275, 256), (256, 275, 274, 257), (257, 274, 273, 258), (258, 273, 272, 259), (53, 195, 236, 107), (195, 194, 237, 236), (194, 193, 238, 237), (193, 192, 239, 238), (102, 227, 264, 136), (227, 226, 265, 264), (226, 225, 266, 265), (225, 224, 267, 266), (108, 98, 219, 240), (240, 219, 218, 241), (241, 218, 217, 242), (242, 217, 216, 243), (66, 203, 252, 132), (203, 202, 253, 252), (202, 201, 254, 253), (201, 200, 255, 254), (57, 211, 268, 114), (211, 210, 269, 268), (210, 209, 270, 269), (209, 208, 271, 270), (70, 215, 276, 140), (215, 214, 277, 276), (214, 213, 278, 277), (213, 212, 279, 278), (63, 199, 244, 127), (199, 198, 245, 244), (198, 197, 246, 245), (197, 196, 247, 246), (61, 207, 260, 122), (207, 206, 261, 260), (206, 205, 262, 261), (205, 204, 263, 262), (37, 80, 199, 63), (80, 81, 198, 199), (81, 82, 197, 198), (82, 83, 196, 197), (3, 175, 207, 61), (175, 174, 206, 207), (174, 173, 205, 206), (173, 172, 204, 205), (7, 84, 195, 53), (84, 85, 194, 195), (85, 86, 193, 194), (86, 87, 192, 193), (42, 171, 203, 66), (171, 170, 202, 203), (170, 169, 201, 202), (169, 168, 200, 201), (38, 88, 191, 51), (88, 89, 190, 191), (89, 90, 189, 190), (90, 91, 188, 189), (34, 92, 187, 49), (92, 93, 186, 187), (93, 94, 185, 186), (94, 95, 184, 185), (18, 151, 92, 34), (151, 150, 93, 92), (150, 149, 94, 93), (149, 148, 95, 94), (29, 147, 88, 38), (147, 146, 89, 88), (146, 145, 90, 89), (145, 144, 91, 90), (27, 72, 80, 37), (72, 73, 81, 80), (73, 74, 82, 81), (74, 75, 83, 82), (24, 167, 183, 46), (167, 166, 182, 183), (166, 165, 181, 182), (165, 164, 180, 181), (14, 76, 84, 7), (76, 77, 85, 84), (77, 78, 86, 85), (78, 79, 87, 86), (12, 163, 179, 0), (163, 162, 178, 179), (162, 161, 177, 178), (161, 160, 176, 177), (9, 159, 175, 3), (159, 158, 174, 175), (158, 157, 173, 174), (157, 156, 172, 173), (0, 179, 211, 57), (179, 178, 210, 211), (178, 177, 209, 210), (177, 176, 208, 209), (23, 160, 167, 24), (160, 161, 166, 167), (161, 162, 165, 166), (162, 163, 164, 165), (8, 152, 159, 9), (152, 153, 158, 159), (153, 154, 157, 158), (154, 155, 156, 157), (17, 144, 151, 18), (144, 145, 150, 151), (145, 146, 149, 150), (146, 147, 148, 149), (26, 79, 72, 27), (79, 78, 73, 72), (78, 77, 74, 73), (77, 76, 75, 74), (46, 183, 215, 70), (183, 182, 214, 215), (182, 181, 213, 214), (181, 180, 212, 213), (20, 155, 171, 42), (155, 154, 170, 171), (154, 153, 169, 170), (153, 152, 168, 169), (283, 282, 285, 284), (281, 280, 287, 286), (191, 190, 282, 283), (189, 188, 280, 281), (188, 231, 287, 280), (231, 230, 286, 287), (190, 229, 285, 282), (229, 228, 284, 285), (291, 289, 288, 290), (101, 115, 288, 289), (224, 101, 289, 291), (267, 224, 291, 290)])
me_cube.polygons.foreach_set('material_index', [0, 0, 0, 0, 0, 0, 0, 0, 0, 0, 0, 0, 0, 0, 0, 0, 0, 0, 0, 0, 0, 0, 0, 0, 0, 0, 0, 0, 0, 0, 0, 0, 0, 0, 0, 0, 0, 0, 0, 0, 0, 0, 0, 0, 0, 0, 0, 0, 0, 0, 0, 0, 0, 0, 0, 0, 0, 0, 0, 0, 0, 0, 0, 0, 0, 0, 0, 0, 0, 0, 0, 0, 0, 0, 0, 0, 0, 0, 0, 0, 0, 0, 0, 0, 0, 0, 0, 0, 0, 0, 0, 0, 0, 0, 0, 0, 0, 0, 0, 0, 0, 0, 0, 0, 0, 0, 0, 0, 0, 0, 0, 0, 0, 0, 0, 0, 0, 0, 0, 0, 0, 0, 0, 0, 0, 0, 0, 0, 0, 0, 0, 0, 0, 0, 0, 0, 0, 0, 0, 0, 0, 0, 0, 0, 0, 0, 0, 0, 0, 0, 0, 0, 0, 0, 0, 0, 0, 0, 0, 0, 0, 0, 0, 0, 0, 0, 0, 0, 0, 0, 0, 0, 0, 0, 0, 0, 0, 0, 0, 0, 0, 0, 0, 0, 0, 0, 0, 0, 0, 0, 0, 0, 0, 0, 0, 0, 0, 0, 0, 0, 0, 0, 0, 0, 0, 0, 0, 0, 0, 0, 0, 0, 0, 0, 0, 0, 0, 0, 0, 0, 0, 0, 0, 0, 0, 0, 0, 0, 0, 0, 0, 0, 0, 0, 0, 0, 0, 0, 0, 0, 0, 0, 0, 0, 0, 0, 0, 0, 0, 0, 0, 0, 0, 0, 0, 0, 0, 0, 0, 0, 0, 0, 0, 0, 0, 0, 0, 0, 0, 0, 0, 0, 0, 0, 0, 0, 0, 0, 0, 0, 0, 0, 0, 0, 0, 0, 0, 0, 0, 0, 1, 0, 0, 0])
me_cube.materials.append(mat_crate)
me_cube.materials.append(mat_crate_light)
me_cube.use_remesh_preserve_volume = False
me_cube.use_remesh_preserve_attributes = False
me_cube.use_mirror_vertex_groups = False
me_cube.update()

# ---- objects
ob_cube_002 = bpy.data.objects.new('Cube.002', me_cube_002)
ob_cube_001 = bpy.data.objects.new('Cube.001', me_cube_001)
ob_cube = bpy.data.objects.new('Cube', me_cube)

# ---- transforms, parenting, visibility, modifiers, constraints
ob_cube_002.location = (128.0, -10.53, 200.8)
ob_cube_002.rotation_euler = (0.0, -0.0, 1.368)
ob_cube_002.lineart.crease_threshold = 0.0
ob_cube_001.location = (232.3, 0.0, 0.0)
ob_cube_001.rotation_euler = (0.0, -0.0, -1.337)
ob_cube_001.lineart.crease_threshold = 0.0
ob_cube.location = (0.0, 0.0, 0.0)
ob_cube.lineart.crease_threshold = 0.0

# ---- collection membership
col_collection_1.objects.link(ob_cube_002)
col_collection_1.objects.link(ob_cube_001)
col_collection_1.objects.link(ob_cube)

# ---- scene / render settings (as saved in the file)
scene.frame_start = 1; scene.frame_end = 250; scene.frame_set(1)
scene.render.engine = 'CYCLES'
scene.render.resolution_percentage = 50
scene.render.fps = 25
scene.render.dither_intensity = 0.0
scene.render.use_motion_blur = True
scene.cycles.use_denoising = False
scene.cycles.samples = 128
scene.cycles.sampling_pattern = 'TABULATED_SOBOL'
scene.cycles.use_adaptive_sampling = False
scene.cycles.use_light_tree = False
scene.cycles.blur_glossy = 0.0
scene.cycles.sample_clamp_indirect = 0.0
scene.view_settings.view_transform = 'Standard'
scene.unit_settings.scale_length = 0.01
bpy.context.view_layer.update()

# ---- added for rendering (the .blend has no active camera and no usable light): camera, sun
cam_auto = bpy.data.cameras.new('AutoCamera')
cam_auto.lens = 50.0
cam_auto.sensor_width = 36.0
cam_auto.clip_end = 10778.5
ob_auto_camera = bpy.data.objects.new('AutoCamera', cam_auto)
scene.collection.objects.link(ob_auto_camera)
ob_auto_camera.location = (740.812, -741.044, 591.712)
ob_auto_camera.rotation_euler = (1.09748, -7.21219e-08, 0.694738)
scene.camera = ob_auto_camera
light_auto_sun = bpy.data.lights.new('AutoSun', 'SUN')
light_auto_sun.energy = 3.0
light_auto_sun.angle = 0.0523599
ob_auto_sun = bpy.data.objects.new('AutoSun', light_auto_sun)
scene.collection.objects.link(ob_auto_sun)
ob_auto_sun.rotation_euler = (0.872665, 0.174533, 0.523599)
bpy.context.view_layer.update()
